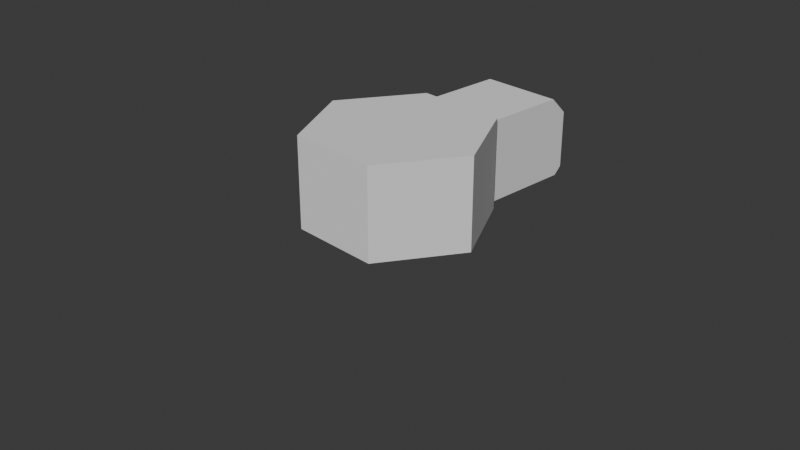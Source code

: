 # Source: drone.blend  (saved by Blender 4.3.34; exported with 4.5.12 LTS)
import bpy
from mathutils import Matrix  # noqa: F401  (used for matrix-valued properties, if any)

bpy.ops.wm.read_factory_settings(use_empty=True)
scene = bpy.context.scene
scene.name = 'Scene'

# ---- collections
col_collection = bpy.data.collections.new('Collection'); scene.collection.children.link(col_collection)

# ---- world
world_world = bpy.data.worlds.new('World'); scene.world = world_world
world_world.use_nodes = True; world_world.node_tree.nodes.clear()
_N = world_world.node_tree.nodes; _L = world_world.node_tree.links
n0 = _N.new('ShaderNodeOutputWorld'); n0.name = 'World Output'; n0.location = (300, 300)
n1 = _N.new('ShaderNodeBackground'); n1.name = 'Background'; n1.location = (10, 300)
n1.inputs[0].default_value = (0.05088, 0.05088, 0.05088, 1.0)
_L.new(n1.outputs[0], n0.inputs[0])
n0.is_active_output = True
world_world.color = (0.05088, 0.05088, 0.05088)
world_world.sun_shadow_jitter_overblur = 0.0

# ---- cameras
cam_camera = bpy.data.cameras.new('Camera')
cam_camera.clip_end = 100.0
cam_camera.ortho_scale = 7.314

# ---- meshes
me_circle = bpy.data.meshes.new('Circle')
me_circle.from_pydata([(0.0448, 0.9741, 0.05173), (-0.866, 0.5, 0.0), (-0.866, -0.5, 0.0), (0.0, -1.0, 0.0), (0.866, -0.5, 0.0), (0.8212, 0.5259, 0.05173), (-0.866, 0.5, 1.0), (0.0448, 0.9741, 0.9483), (-0.866, -0.5, 1.0), (0.0, -1.0, 1.0), (0.866, -0.5, 1.0), (0.8212, 0.5259, 0.9483), (0.0, 1.0, 0.0), (0.866, 0.5, 0.0), (0.0, 1.0, 1.0), (0.866, 0.5, 1.0), (0.5102, 1.78, 0.9483), (0.6052, 1.945, 0.7582), (1.382, 1.497, 0.7582), (1.287, 1.332, 0.9483), (0.6052, 1.945, 0.1345), (0.5638, 1.873, 0.05173), (1.34, 1.425, 0.05173), (1.382, 1.497, 0.1345), (1.382, 1.497, 0.6117), (0.6052, 1.945, 0.6117), (0.7578, 0.5625, 0.0), (0.7578, 0.5625, 1.0), (0.7242, 0.5819, 0.05173), (0.7242, 0.5819, 0.9483), (1.19, 1.388, 0.9483), (1.285, 1.553, 0.7582), (1.285, 1.553, 0.1345), (1.243, 1.481, 0.05173), (1.285, 1.553, 0.6117), (0.6901, 1.896, 0.7582), (0.6487, 1.824, 0.05173), (0.09472, 0.9453, 0.0), (0.09472, 0.9453, 1.0), (0.1297, 0.9251, 0.05173), (0.1297, 0.9251, 0.9483), (0.5951, 1.731, 0.9483), (0.6901, 1.896, 0.1345), (0.6901, 1.896, 0.6117), (0.3527, 1.311, 0.1345), (0.9471, 0.9681, 0.1345), (0.3527, 1.311, 0.6117), (0.9471, 0.9681, 0.6117), (1.02, 1.766, 0.5331), (0.6285, 1.089, 0.5331), (1.072, 1.736, 0.521), (0.6812, 1.058, 0.521), (1.117, 1.71, 0.4865), (0.7259, 1.032, 0.4865), (1.147, 1.692, 0.4348), (0.7558, 1.015, 0.4348), (1.157, 1.686, 0.3739), (0.7663, 1.009, 0.3739), (1.147, 1.692, 0.313), (0.7558, 1.015, 0.313), (1.117, 1.71, 0.2613), (0.7259, 1.032, 0.2613), (1.072, 1.736, 0.2268), (0.6812, 1.058, 0.2268), (1.02, 1.766, 0.2147), (0.6285, 1.089, 0.2147), (0.9668, 1.796, 0.2268), (0.5757, 1.119, 0.2268), (0.9221, 1.822, 0.2613), (0.531, 1.145, 0.2613), (0.8922, 1.84, 0.313), (0.5011, 1.162, 0.313), (0.8817, 1.846, 0.3739), (0.4906, 1.168, 0.3739), (0.8922, 1.84, 0.4348), (0.5011, 1.162, 0.4348), (0.9221, 1.822, 0.4865), (0.531, 1.145, 0.4865), (0.9668, 1.796, 0.521), (0.5757, 1.119, 0.521), (1.025, 1.775, 0.5735), (1.091, 1.737, 0.5583), (1.147, 1.704, 0.515), (1.185, 1.683, 0.4503), (1.198, 1.675, 0.3739), (1.185, 1.683, 0.2975), (1.147, 1.704, 0.2327), (1.091, 1.737, 0.1894), (1.025, 1.775, 0.1742), (0.9586, 1.813, 0.1894), (0.9025, 1.846, 0.2327), (0.8651, 1.867, 0.2975), (0.8519, 1.875, 0.3739), (0.8651, 1.867, 0.4503), (0.9025, 1.846, 0.515), (0.9586, 1.813, 0.5583), (1.062, 1.839, 0.4773), (1.096, 1.819, 0.4695), (1.125, 1.802, 0.447), (1.144, 1.791, 0.4135), (1.151, 1.787, 0.3739), (1.144, 1.791, 0.3343), (1.125, 1.802, 0.3007), (1.096, 1.819, 0.2783), (1.062, 1.839, 0.2704), (1.027, 1.858, 0.2783), (0.9982, 1.875, 0.3007), (0.9788, 1.886, 0.3343), (0.972, 1.89, 0.3739), (0.9788, 1.886, 0.4135), (0.9982, 1.875, 0.447), (1.027, 1.858, 0.4695), (1.062, 1.839, 0.5735), (1.128, 1.8, 0.5583), (1.184, 1.768, 0.515), (1.221, 1.746, 0.4503), (1.234, 1.739, 0.3739), (1.221, 1.746, 0.2975), (1.184, 1.768, 0.2327), (1.128, 1.8, 0.1894), (1.062, 1.839, 0.1742), (0.9954, 1.877, 0.1894), (0.9393, 1.909, 0.2327), (0.9018, 1.931, 0.2975), (0.8887, 1.939, 0.3739), (0.9018, 1.931, 0.4503), (0.9393, 1.909, 0.515), (0.9954, 1.877, 0.5583), (1.201, 2.08, 0.4354), (1.221, 2.068, 0.4307), (1.238, 2.058, 0.4174), (1.25, 2.051, 0.3974), (1.254, 2.049, 0.3739), (1.25, 2.051, 0.3503), (1.238, 2.058, 0.3304), (1.221, 2.068, 0.317), (1.201, 2.08, 0.3123), (1.18, 2.091, 0.317), (1.163, 2.101, 0.3304), (1.151, 2.108, 0.3503), (1.147, 2.11, 0.3739), (1.151, 2.108, 0.3974), (1.163, 2.101, 0.4174), (1.18, 2.091, 0.4307), (1.201, 2.08, 0.4773), (1.235, 2.06, 0.4695), (1.264, 2.043, 0.447), (1.283, 2.032, 0.4135), (1.29, 2.028, 0.3739), (1.283, 2.032, 0.3343), (1.264, 2.043, 0.3007), (1.235, 2.06, 0.2783), (1.201, 2.08, 0.2704), (1.166, 2.099, 0.2783), (1.137, 2.116, 0.3007), (1.118, 2.127, 0.3343), (1.111, 2.131, 0.3739), (1.118, 2.127, 0.4135), (1.137, 2.116, 0.447), (1.166, 2.099, 0.4695), (1.201, 2.08, 0.4354), (1.221, 2.068, 0.4307), (1.238, 2.058, 0.4174), (1.25, 2.051, 0.3974), (1.254, 2.049, 0.3739), (1.25, 2.051, 0.3503), (1.238, 2.058, 0.3304), (1.221, 2.068, 0.317), (1.201, 2.08, 0.3123), (1.18, 2.091, 0.317), (1.163, 2.101, 0.3304), (1.151, 2.108, 0.3503), (1.147, 2.11, 0.3739), (1.151, 2.108, 0.3974), (1.163, 2.101, 0.4174), (1.18, 2.091, 0.4307), (1.201, 2.08, 0.4354), (1.221, 2.068, 0.4307), (1.238, 2.058, 0.4174), (1.25, 2.051, 0.3974), (1.254, 2.049, 0.3739), (1.25, 2.051, 0.3503), (1.238, 2.058, 0.3304), (1.221, 2.068, 0.317), (1.201, 2.08, 0.3123), (1.18, 2.091, 0.317), (1.163, 2.101, 0.3304), (1.151, 2.108, 0.3503), (1.147, 2.11, 0.3739), (1.151, 2.108, 0.3974), (1.163, 2.101, 0.4174), (1.18, 2.091, 0.4307), (1.201, 2.08, 0.4354), (1.221, 2.068, 0.4307), (1.238, 2.058, 0.4174), (1.25, 2.051, 0.3974), (1.254, 2.049, 0.3739), (1.25, 2.051, 0.3503), (1.238, 2.058, 0.3304), (1.221, 2.068, 0.317), (1.201, 2.08, 0.3123), (1.18, 2.091, 0.317), (1.163, 2.101, 0.3304), (1.151, 2.108, 0.3503), (1.147, 2.11, 0.3739), (1.151, 2.108, 0.3974), (1.163, 2.101, 0.4174), (1.18, 2.091, 0.4307), (1.062, 1.839, 0.4354), (1.082, 1.827, 0.4307), (1.099, 1.817, 0.4174), (1.111, 1.81, 0.3974), (1.115, 1.808, 0.3739), (1.111, 1.81, 0.3503), (1.099, 1.817, 0.3304), (1.082, 1.827, 0.317), (1.062, 1.839, 0.3123), (1.041, 1.85, 0.317), (1.024, 1.86, 0.3304), (1.012, 1.867, 0.3503), (1.008, 1.869, 0.3739), (1.012, 1.867, 0.3974), (1.024, 1.86, 0.4174), (1.041, 1.85, 0.4307)], [], [(1, 12, 37, 26, 13, 4, 3, 2), (6, 8, 9, 10, 15, 27, 38, 14), (0, 7, 16, 17, 25, 20, 21), (3, 4, 10, 9), (1, 2, 8, 6), (4, 13, 15, 10), (2, 3, 9, 8), (12, 1, 6, 14), (28, 5, 13, 26), (40, 7, 14, 38), (7, 0, 12, 14), (5, 11, 15, 13), (11, 5, 22, 23, 24, 18, 19), (39, 0, 21, 36), (30, 19, 18, 31), (29, 11, 19, 30), (32, 23, 22, 33), (43, 25, 17, 35), (42, 20, 25, 43), (23, 32, 34, 24), (24, 34, 31, 18), (42, 32, 33, 36), (40, 29, 30, 41), (41, 30, 31, 35), (5, 28, 33, 22), (11, 29, 27, 15), (39, 28, 26, 37), (0, 39, 37, 12), (16, 41, 35, 17), (7, 40, 41, 16), (20, 42, 36, 21), (43, 34, 47, 46), (34, 43, 35, 31), (28, 39, 36, 33), (29, 40, 38, 27), (45, 44, 46, 47), (42, 43, 46, 44), (32, 42, 44, 45), (34, 32, 45, 47), (48, 49, 51, 50), (50, 51, 53, 52), (52, 53, 55, 54), (54, 55, 57, 56), (56, 57, 59, 58), (58, 59, 61, 60), (60, 61, 63, 62), (62, 63, 65, 64), (64, 65, 67, 66), (66, 67, 69, 68), (68, 69, 71, 70), (70, 71, 73, 72), (72, 73, 75, 74), (74, 75, 77, 76), (51, 49, 79, 77, 75, 73, 71, 69, 67, 65, 63, 61, 59, 57, 55, 53), (76, 77, 79, 78), (78, 79, 49, 48), (56, 58, 85, 84), (84, 85, 117, 116), (66, 68, 90, 89), (76, 78, 95, 94), (52, 54, 83, 82), (62, 64, 88, 87), (48, 50, 81, 80), (72, 74, 93, 92), (58, 60, 86, 85), (68, 70, 91, 90), (78, 48, 80, 95), (54, 56, 84, 83), (64, 66, 89, 88), (74, 76, 94, 93), (50, 52, 82, 81), (60, 62, 87, 86), (70, 72, 92, 91), (108, 109, 157, 156), (92, 93, 125, 124), (85, 86, 118, 117), (93, 94, 126, 125), (86, 87, 119, 118), (94, 95, 127, 126), (87, 88, 120, 119), (80, 81, 113, 112), (95, 80, 112, 127), (88, 89, 121, 120), (81, 82, 114, 113), (89, 90, 122, 121), (82, 83, 115, 114), (90, 91, 123, 122), (83, 84, 116, 115), (91, 92, 124, 123), (97, 96, 112, 113), (98, 97, 113, 114), (99, 98, 114, 115), (100, 99, 115, 116), (101, 100, 116, 117), (102, 101, 117, 118), (103, 102, 118, 119), (104, 103, 119, 120), (105, 104, 120, 121), (106, 105, 121, 122), (107, 106, 122, 123), (108, 107, 123, 124), (109, 108, 124, 125), (110, 109, 125, 126), (111, 110, 126, 127), (96, 111, 127, 112), (138, 139, 171, 170), (101, 102, 150, 149), (109, 110, 158, 157), (102, 103, 151, 150), (110, 111, 159, 158), (103, 104, 152, 151), (96, 97, 145, 144), (111, 96, 144, 159), (104, 105, 153, 152), (97, 98, 146, 145), (105, 106, 154, 153), (98, 99, 147, 146), (106, 107, 155, 154), (99, 100, 148, 147), (107, 108, 156, 155), (100, 101, 149, 148), (129, 128, 144, 145), (130, 129, 145, 146), (131, 130, 146, 147), (132, 131, 147, 148), (133, 132, 148, 149), (134, 133, 149, 150), (135, 134, 150, 151), (136, 135, 151, 152), (137, 136, 152, 153), (138, 137, 153, 154), (139, 138, 154, 155), (140, 139, 155, 156), (141, 140, 156, 157), (142, 141, 157, 158), (143, 142, 158, 159), (128, 143, 159, 144), (172, 173, 189, 188), (131, 132, 164, 163), (139, 140, 172, 171), (132, 133, 165, 164), (140, 141, 173, 172), (133, 134, 166, 165), (141, 142, 174, 173), (134, 135, 167, 166), (142, 143, 175, 174), (135, 136, 168, 167), (128, 129, 161, 160), (143, 128, 160, 175), (136, 137, 169, 168), (129, 130, 162, 161), (137, 138, 170, 169), (130, 131, 163, 162), (178, 179, 195, 194), (165, 166, 182, 181), (173, 174, 190, 189), (166, 167, 183, 182), (174, 175, 191, 190), (167, 168, 184, 183), (160, 161, 177, 176), (175, 160, 176, 191), (168, 169, 185, 184), (161, 162, 178, 177), (169, 170, 186, 185), (162, 163, 179, 178), (170, 171, 187, 186), (163, 164, 180, 179), (171, 172, 188, 187), (164, 165, 181, 180), (199, 200, 216, 215), (186, 187, 203, 202), (179, 180, 196, 195), (187, 188, 204, 203), (180, 181, 197, 196), (188, 189, 205, 204), (181, 182, 198, 197), (189, 190, 206, 205), (182, 183, 199, 198), (190, 191, 207, 206), (183, 184, 200, 199), (176, 177, 193, 192), (191, 176, 192, 207), (184, 185, 201, 200), (177, 178, 194, 193), (185, 186, 202, 201), (208, 209, 210, 211, 212, 213, 214, 215, 216, 217, 218, 219, 220, 221, 222, 223), (192, 193, 209, 208), (207, 192, 208, 223), (200, 201, 217, 216), (193, 194, 210, 209), (201, 202, 218, 217), (194, 195, 211, 210), (202, 203, 219, 218), (195, 196, 212, 211), (203, 204, 220, 219), (196, 197, 213, 212), (204, 205, 221, 220), (197, 198, 214, 213), (205, 206, 222, 221), (198, 199, 215, 214), (206, 207, 223, 222)])
_uv = me_circle.uv_layers.new(name='UVMap')
_uv.uv.foreach_set('vector', [0.0, 0.0, 0.0, 0.0, 0.0, 0.0, 0.0, 0.0, 0.0, 0.0, 0.0, 0.0, 0.0, 0.0, 0.0, 0.0, 0.0, 0.0, 0.0, 0.0, 0.0, 0.0, 0.0, 0.0, 0.0, 0.0, 0.0, 0.0, 0.0, 0.0, 0.0, 0.0, 0.0, 0.0, 0.0, 0.0, 0.0, 0.0, 0.0, 0.0, 0.0, 0.0, 0.0, 0.0, 0.0, 0.0, 0.0, 0.0, 0.0, 0.0, 0.0, 0.0, 0.0, 0.0, 0.0, 0.0, 0.0, 0.0, 0.0, 0.0, 0.0, 0.0, 0.0, 0.0, 0.0, 0.0, 0.0, 0.0, 0.0, 0.0, 0.0, 0.0, 0.0, 0.0, 0.0, 0.0, 0.0, 0.0, 0.0, 0.0, 0.0, 0.0, 0.0, 0.0, 0.0, 0.0, 0.0, 0.0, 0.0, 0.0, 0.0, 0.0, 0.0, 0.0, 0.0, 0.0, 0.0, 0.0, 0.0, 0.0, 0.0, 0.0, 0.0, 0.0, 0.0, 0.0, 0.0, 0.0, 0.0, 0.0, 0.0, 0.0, 0.0, 0.0, 0.0, 0.0, 0.0, 0.0, 0.0, 0.0, 0.0, 0.0, 0.0, 0.0, 0.0, 0.0, 0.0, 0.0, 0.0, 0.0, 0.0, 0.0, 0.0, 0.0, 0.0, 0.0, 0.0, 0.0, 0.0, 0.0, 0.0, 0.0, 0.0, 0.0, 0.0, 0.0, 0.0, 0.0, 0.0, 0.0, 0.0, 0.0, 0.0, 0.0, 0.0, 0.0, 0.0, 0.0, 0.0, 0.0, 0.0, 0.0, 0.0, 0.0, 0.0, 0.0, 0.0, 0.0, 0.0, 0.0, 0.0, 0.0, 0.0, 0.0, 0.0, 0.0, 0.0, 0.0, 0.0, 0.0, 0.0, 0.0, 0.0, 0.0, 0.0, 0.0, 0.0, 0.0, 0.0, 0.0, 0.0, 0.0, 0.0, 0.0, 0.0, 0.0, 0.0, 0.0, 0.0, 0.0, 0.0, 0.0, 0.0, 0.0, 0.0, 0.0, 0.0, 0.0, 0.0, 0.0, 0.0, 0.0, 0.0, 0.0, 0.0, 0.0, 0.0, 0.0, 0.0, 0.0, 0.0, 0.0, 0.0, 0.0, 0.0, 0.0, 0.0, 0.0, 0.0, 0.0, 0.0, 0.0, 0.0, 0.0, 0.0, 0.0, 0.0, 0.0, 0.0, 0.0, 0.0, 0.0, 0.0, 0.0, 0.0, 0.0, 0.0, 0.0, 0.0, 0.0, 0.0, 0.0, 0.0, 0.0, 0.0, 0.0, 0.0, 0.0, 0.0, 0.0, 0.0, 0.0, 0.0, 0.0, 0.0, 0.0, 0.0, 0.0, 0.0, 0.0, 0.0, 0.0, 0.0, 0.0, 0.0, 0.0, 0.0, 0.0, 0.0, 0.0, 0.0, 0.0, 0.0, 0.0, 0.0, 0.0, 0.0, 0.0, 0.0, 0.0, 0.0, 0.0, 0.0, 0.0, 0.0, 0.0, 0.0, 0.0, 0.0, 0.0, 0.0, 0.0, 0.0, 0.0, 0.0, 0.0, 0.0, 0.0, 0.0, 0.0, 0.0, 0.0, 0.0, 0.0, 0.0, 0.0, 0.0, 0.0, 0.0, 0.0, 0.0, 0.0, 0.0, 0.0, 0.0, 0.0, 0.0, 0.0, 0.0, 0.0, 0.0, 0.0, 0.0, 0.0, 0.0, 0.0, 0.0, 0.0, 0.0, 0.0, 1.0, 0.5, 1.0, 1.0, 0.9375, 1.0, 0.9375, 0.5, 0.9375, 0.5, 0.9375, 1.0, 0.875, 1.0, 0.875, 0.5, 0.875, 0.5, 0.875, 1.0, 0.8125, 1.0, 0.8125, 0.5, 0.8125, 0.5, 0.8125, 1.0, 0.75, 1.0, 0.75, 0.5, 0.75, 0.5, 0.75, 1.0, 0.6875, 1.0, 0.6875, 0.5, 0.6875, 0.5, 0.6875, 1.0, 0.625, 1.0, 0.625, 0.5, 0.625, 0.5, 0.625, 1.0, 0.5625, 1.0, 0.5625, 0.5, 0.5625, 0.5, 0.5625, 1.0, 0.5, 1.0, 0.5, 0.5, 0.5, 0.5, 0.5, 1.0, 0.4375, 1.0, 0.4375, 0.5, 0.4375, 0.5, 0.4375, 1.0, 0.375, 1.0, 0.375, 0.5, 0.375, 0.5, 0.375, 1.0, 0.3125, 1.0, 0.3125, 0.5, 0.3125, 0.5, 0.3125, 1.0, 0.25, 1.0, 0.25, 0.5, 0.25, 0.5, 0.25, 1.0, 0.1875, 1.0, 0.1875, 0.5, 0.1875, 0.5, 0.1875, 1.0, 0.125, 1.0, 0.125, 0.5, 0.3418, 0.4717, 0.25, 0.49, 0.1582, 0.4717, 0.08029, 0.4197, 0.02827, 0.3418, 0.01, 0.25, 0.02827, 0.1582, 0.08029, 0.08029, 0.1582, 0.02827, 0.25, 0.01, 0.3418, 0.02827, 0.4197, 0.08029, 0.4717, 0.1582, 0.49, 0.25, 0.4717, 0.3418, 0.4197, 0.4197, 0.125, 0.5, 0.125, 1.0, 0.0625, 1.0, 0.0625, 0.5, 0.0625, 0.5, 0.0625, 1.0, 0.0, 1.0, 0.0, 0.5, 0.75, 0.5, 0.6875, 0.5, 0.6875, 0.5, 0.75, 0.5, 0.75, 0.5, 0.6875, 0.5, 0.6875, 0.5, 0.75, 0.5, 0.4375, 0.5, 0.375, 0.5, 0.375, 0.5, 0.4375, 0.5, 0.125, 0.5, 0.0625, 0.5, 0.0625, 0.5, 0.125, 0.5, 0.875, 0.5, 0.8125, 0.5, 0.8125, 0.5, 0.875, 0.5, 0.5625, 0.5, 0.5, 0.5, 0.5, 0.5, 0.5625, 0.5, 1.0, 0.5, 0.9375, 0.5, 0.9375, 0.5, 1.0, 0.5, 0.25, 0.5, 0.1875, 0.5, 0.1875, 0.5, 0.25, 0.5, 0.6875, 0.5, 0.625, 0.5, 0.625, 0.5, 0.6875, 0.5, 0.375, 0.5, 0.3125, 0.5, 0.3125, 0.5, 0.375, 0.5, 0.0625, 0.5, 0.0, 0.5, 0.0, 0.5, 0.0625, 0.5, 0.8125, 0.5, 0.75, 0.5, 0.75, 0.5, 0.8125, 0.5, 0.5, 0.5, 0.4375, 0.5, 0.4375, 0.5, 0.5, 0.5, 0.1875, 0.5, 0.125, 0.5, 0.125, 0.5, 0.1875, 0.5, 0.9375, 0.5, 0.875, 0.5, 0.875, 0.5, 0.9375, 0.5, 0.625, 0.5, 0.5625, 0.5, 0.5625, 0.5, 0.625, 0.5, 0.3125, 0.5, 0.25, 0.5, 0.25, 0.5, 0.3125, 0.5, 0.6256, 0.25, 0.6351, 0.2976, 0.6351, 0.2976, 0.6256, 0.25, 0.25, 0.5, 0.1875, 0.5, 0.1875, 0.5, 0.25, 0.5, 0.6875, 0.5, 0.625, 0.5, 0.625, 0.5, 0.6875, 0.5, 0.1875, 0.5, 0.125, 0.5, 0.125, 0.5, 0.1875, 0.5, 0.625, 0.5, 0.5625, 0.5, 0.5625, 0.5, 0.625, 0.5, 0.125, 0.5, 0.0625, 0.5, 0.0625, 0.5, 0.125, 0.5, 0.5625, 0.5, 0.5, 0.5, 0.5, 0.5, 0.5625, 0.5, 1.0, 0.5, 0.9375, 0.5, 0.9375, 0.5, 1.0, 0.5, 0.0625, 0.5, 0.0, 0.5, 0.0, 0.5, 0.0625, 0.5, 0.5, 0.5, 0.4375, 0.5, 0.4375, 0.5, 0.5, 0.5, 0.9375, 0.5, 0.875, 0.5, 0.875, 0.5, 0.9375, 0.5, 0.4375, 0.5, 0.375, 0.5, 0.375, 0.5, 0.4375, 0.5, 0.875, 0.5, 0.8125, 0.5, 0.8125, 0.5, 0.875, 0.5, 0.375, 0.5, 0.3125, 0.5, 0.3125, 0.5, 0.375, 0.5, 0.8125, 0.5, 0.75, 0.5, 0.75, 0.5, 0.8125, 0.5, 0.3125, 0.5, 0.25, 0.5, 0.25, 0.5, 0.3125, 0.5, 0.7976, 0.3649, 0.75, 0.3744, 0.75, 0.49, 0.8418, 0.4717, 0.8379, 0.3379, 0.7976, 0.3649, 0.8418, 0.4717, 0.9197, 0.4197, 0.8649, 0.2976, 0.8379, 0.3379, 0.9197, 0.4197, 0.9717, 0.3418, 0.8744, 0.25, 0.8649, 0.2976, 0.9717, 0.3418, 0.99, 0.25, 0.8649, 0.2024, 0.8744, 0.25, 0.99, 0.25, 0.9717, 0.1582, 0.8379, 0.1621, 0.8649, 0.2024, 0.9717, 0.1582, 0.9197, 0.08029, 0.7976, 0.1351, 0.8379, 0.1621, 0.9197, 0.08029, 0.8418, 0.02827, 0.75, 0.1256, 0.7976, 0.1351, 0.8418, 0.02827, 0.75, 0.01, 0.7024, 0.1351, 0.75, 0.1256, 0.75, 0.01, 0.6582, 0.02827, 0.6621, 0.1621, 0.7024, 0.1351, 0.6582, 0.02827, 0.5803, 0.08029, 0.6351, 0.2024, 0.6621, 0.1621, 0.5803, 0.08029, 0.5283, 0.1582, 0.6256, 0.25, 0.6351, 0.2024, 0.5283, 0.1582, 0.51, 0.25, 0.6351, 0.2976, 0.6256, 0.25, 0.51, 0.25, 0.5283, 0.3418, 0.6621, 0.3379, 0.6351, 0.2976, 0.5283, 0.3418, 0.5803, 0.4197, 0.7024, 0.3649, 0.6621, 0.3379, 0.5803, 0.4197, 0.6582, 0.4717, 0.75, 0.3744, 0.7024, 0.3649, 0.6582, 0.4717, 0.75, 0.49, 0.6977, 0.1977, 0.6817, 0.2217, 0.6817, 0.2217, 0.6977, 0.1977, 0.8649, 0.2024, 0.8379, 0.1621, 0.8379, 0.1621, 0.8649, 0.2024, 0.6351, 0.2976, 0.6621, 0.3379, 0.6621, 0.3379, 0.6351, 0.2976, 0.8379, 0.1621, 0.7976, 0.1351, 0.7976, 0.1351, 0.8379, 0.1621, 0.6621, 0.3379, 0.7024, 0.3649, 0.7024, 0.3649, 0.6621, 0.3379, 0.7976, 0.1351, 0.75, 0.1256, 0.75, 0.1256, 0.7976, 0.1351, 0.75, 0.3744, 0.7976, 0.3649, 0.7976, 0.3649, 0.75, 0.3744, 0.7024, 0.3649, 0.75, 0.3744, 0.75, 0.3744, 0.7024, 0.3649, 0.75, 0.1256, 0.7024, 0.1351, 0.7024, 0.1351, 0.75, 0.1256, 0.7976, 0.3649, 0.8379, 0.3379, 0.8379, 0.3379, 0.7976, 0.3649, 0.7024, 0.1351, 0.6621, 0.1621, 0.6621, 0.1621, 0.7024, 0.1351, 0.8379, 0.3379, 0.8649, 0.2976, 0.8649, 0.2976, 0.8379, 0.3379, 0.6621, 0.1621, 0.6351, 0.2024, 0.6351, 0.2024, 0.6621, 0.1621, 0.8649, 0.2976, 0.8744, 0.25, 0.8744, 0.25, 0.8649, 0.2976, 0.6351, 0.2024, 0.6256, 0.25, 0.6256, 0.25, 0.6351, 0.2024, 0.8744, 0.25, 0.8649, 0.2024, 0.8649, 0.2024, 0.8744, 0.25, 0.7783, 0.3183, 0.75, 0.324, 0.75, 0.3744, 0.7976, 0.3649, 0.8023, 0.3023, 0.7783, 0.3183, 0.7976, 0.3649, 0.8379, 0.3379, 0.8183, 0.2783, 0.8023, 0.3023, 0.8379, 0.3379, 0.8649, 0.2976, 0.824, 0.25, 0.8183, 0.2783, 0.8649, 0.2976, 0.8744, 0.25, 0.8183, 0.2217, 0.824, 0.25, 0.8744, 0.25, 0.8649, 0.2024, 0.8023, 0.1977, 0.8183, 0.2217, 0.8649, 0.2024, 0.8379, 0.1621, 0.7783, 0.1817, 0.8023, 0.1977, 0.8379, 0.1621, 0.7976, 0.1351, 0.75, 0.176, 0.7783, 0.1817, 0.7976, 0.1351, 0.75, 0.1256, 0.7217, 0.1817, 0.75, 0.176, 0.75, 0.1256, 0.7024, 0.1351, 0.6977, 0.1977, 0.7217, 0.1817, 0.7024, 0.1351, 0.6621, 0.1621, 0.6817, 0.2217, 0.6977, 0.1977, 0.6621, 0.1621, 0.6351, 0.2024, 0.676, 0.25, 0.6817, 0.2217, 0.6351, 0.2024, 0.6256, 0.25, 0.6817, 0.2783, 0.676, 0.25, 0.6256, 0.25, 0.6351, 0.2976, 0.6977, 0.3023, 0.6817, 0.2783, 0.6351, 0.2976, 0.6621, 0.3379, 0.7217, 0.3183, 0.6977, 0.3023, 0.6621, 0.3379, 0.7024, 0.3649, 0.75, 0.324, 0.7217, 0.3183, 0.7024, 0.3649, 0.75, 0.3744, 0.676, 0.25, 0.6817, 0.2783, 0.6817, 0.2783, 0.676, 0.25, 0.8183, 0.2783, 0.824, 0.25, 0.824, 0.25, 0.8183, 0.2783, 0.6817, 0.2217, 0.676, 0.25, 0.676, 0.25, 0.6817, 0.2217, 0.824, 0.25, 0.8183, 0.2217, 0.8183, 0.2217, 0.824, 0.25, 0.676, 0.25, 0.6817, 0.2783, 0.6817, 0.2783, 0.676, 0.25, 0.8183, 0.2217, 0.8023, 0.1977, 0.8023, 0.1977, 0.8183, 0.2217, 0.6817, 0.2783, 0.6977, 0.3023, 0.6977, 0.3023, 0.6817, 0.2783, 0.8023, 0.1977, 0.7783, 0.1817, 0.7783, 0.1817, 0.8023, 0.1977, 0.6977, 0.3023, 0.7217, 0.3183, 0.7217, 0.3183, 0.6977, 0.3023, 0.7783, 0.1817, 0.75, 0.176, 0.75, 0.176, 0.7783, 0.1817, 0.75, 0.324, 0.7783, 0.3183, 0.7783, 0.3183, 0.75, 0.324, 0.7217, 0.3183, 0.75, 0.324, 0.75, 0.324, 0.7217, 0.3183, 0.75, 0.176, 0.7217, 0.1817, 0.7217, 0.1817, 0.75, 0.176, 0.7783, 0.3183, 0.8023, 0.3023, 0.8023, 0.3023, 0.7783, 0.3183, 0.7217, 0.1817, 0.6977, 0.1977, 0.6977, 0.1977, 0.7217, 0.1817, 0.8023, 0.3023, 0.8183, 0.2783, 0.8183, 0.2783, 0.8023, 0.3023, 0.8023, 0.3023, 0.8183, 0.2783, 0.8183, 0.2783, 0.8023, 0.3023, 0.8183, 0.2217, 0.8023, 0.1977, 0.8023, 0.1977, 0.8183, 0.2217, 0.6817, 0.2783, 0.6977, 0.3023, 0.6977, 0.3023, 0.6817, 0.2783, 0.8023, 0.1977, 0.7783, 0.1817, 0.7783, 0.1817, 0.8023, 0.1977, 0.6977, 0.3023, 0.7217, 0.3183, 0.7217, 0.3183, 0.6977, 0.3023, 0.7783, 0.1817, 0.75, 0.176, 0.75, 0.176, 0.7783, 0.1817, 0.75, 0.324, 0.7783, 0.3183, 0.7783, 0.3183, 0.75, 0.324, 0.7217, 0.3183, 0.75, 0.324, 0.75, 0.324, 0.7217, 0.3183, 0.75, 0.176, 0.7217, 0.1817, 0.7217, 0.1817, 0.75, 0.176, 0.7783, 0.3183, 0.8023, 0.3023, 0.8023, 0.3023, 0.7783, 0.3183, 0.7217, 0.1817, 0.6977, 0.1977, 0.6977, 0.1977, 0.7217, 0.1817, 0.8023, 0.3023, 0.8183, 0.2783, 0.8183, 0.2783, 0.8023, 0.3023, 0.6977, 0.1977, 0.6817, 0.2217, 0.6817, 0.2217, 0.6977, 0.1977, 0.8183, 0.2783, 0.824, 0.25, 0.824, 0.25, 0.8183, 0.2783, 0.6817, 0.2217, 0.676, 0.25, 0.676, 0.25, 0.6817, 0.2217, 0.824, 0.25, 0.8183, 0.2217, 0.8183, 0.2217, 0.824, 0.25, 0.7783, 0.1817, 0.75, 0.176, 0.75, 0.176, 0.7783, 0.1817, 0.6977, 0.1977, 0.6817, 0.2217, 0.6817, 0.2217, 0.6977, 0.1977, 0.8183, 0.2783, 0.824, 0.25, 0.824, 0.25, 0.8183, 0.2783, 0.6817, 0.2217, 0.676, 0.25, 0.676, 0.25, 0.6817, 0.2217, 0.824, 0.25, 0.8183, 0.2217, 0.8183, 0.2217, 0.824, 0.25, 0.676, 0.25, 0.6817, 0.2783, 0.6817, 0.2783, 0.676, 0.25, 0.8183, 0.2217, 0.8023, 0.1977, 0.8023, 0.1977, 0.8183, 0.2217, 0.6817, 0.2783, 0.6977, 0.3023, 0.6977, 0.3023, 0.6817, 0.2783, 0.8023, 0.1977, 0.7783, 0.1817, 0.7783, 0.1817, 0.8023, 0.1977, 0.6977, 0.3023, 0.7217, 0.3183, 0.7217, 0.3183, 0.6977, 0.3023, 0.7783, 0.1817, 0.75, 0.176, 0.75, 0.176, 0.7783, 0.1817, 0.75, 0.324, 0.7783, 0.3183, 0.7783, 0.3183, 0.75, 0.324, 0.7217, 0.3183, 0.75, 0.324, 0.75, 0.324, 0.7217, 0.3183, 0.75, 0.176, 0.7217, 0.1817, 0.7217, 0.1817, 0.75, 0.176, 0.7783, 0.3183, 0.8023, 0.3023, 0.8023, 0.3023, 0.7783, 0.3183, 0.7217, 0.1817, 0.6977, 0.1977, 0.6977, 0.1977, 0.7217, 0.1817, 0.75, 0.324, 0.7783, 0.3183, 0.8023, 0.3023, 0.8183, 0.2783, 0.824, 0.25, 0.8183, 0.2217, 0.8023, 0.1977, 0.7783, 0.1817, 0.75, 0.176, 0.7217, 0.1817, 0.6977, 0.1977, 0.6817, 0.2217, 0.676, 0.25, 0.6817, 0.2783, 0.6977, 0.3023, 0.7217, 0.3183, 0.75, 0.324, 0.7783, 0.3183, 0.7783, 0.3183, 0.75, 0.324, 0.7217, 0.3183, 0.75, 0.324, 0.75, 0.324, 0.7217, 0.3183, 0.75, 0.176, 0.7217, 0.1817, 0.7217, 0.1817, 0.75, 0.176, 0.7783, 0.3183, 0.8023, 0.3023, 0.8023, 0.3023, 0.7783, 0.3183, 0.7217, 0.1817, 0.6977, 0.1977, 0.6977, 0.1977, 0.7217, 0.1817, 0.8023, 0.3023, 0.8183, 0.2783, 0.8183, 0.2783, 0.8023, 0.3023, 0.6977, 0.1977, 0.6817, 0.2217, 0.6817, 0.2217, 0.6977, 0.1977, 0.8183, 0.2783, 0.824, 0.25, 0.824, 0.25, 0.8183, 0.2783, 0.6817, 0.2217, 0.676, 0.25, 0.676, 0.25, 0.6817, 0.2217, 0.824, 0.25, 0.8183, 0.2217, 0.8183, 0.2217, 0.824, 0.25, 0.676, 0.25, 0.6817, 0.2783, 0.6817, 0.2783, 0.676, 0.25, 0.8183, 0.2217, 0.8023, 0.1977, 0.8023, 0.1977, 0.8183, 0.2217, 0.6817, 0.2783, 0.6977, 0.3023, 0.6977, 0.3023, 0.6817, 0.2783, 0.8023, 0.1977, 0.7783, 0.1817, 0.7783, 0.1817, 0.8023, 0.1977, 0.6977, 0.3023, 0.7217, 0.3183, 0.7217, 0.3183, 0.6977, 0.3023])
me_circle.update()

# ---- objects
ob_camera = bpy.data.objects.new('Camera', cam_camera)
ob_circle = bpy.data.objects.new('Circle', me_circle)

# ---- transforms, parenting, visibility, modifiers, constraints
ob_camera.location = (7.359, -6.926, 4.958)
ob_camera.rotation_euler = (1.109, 0.0, 0.8149)
ob_camera.lock_rotations_4d = False
ob_camera.empty_display_type = 'ARROWS'
ob_camera.color = (0.0, 0.0, 0.0, 0.0)
ob_camera.display_type = 'WIRE'
ob_camera.lineart.crease_threshold = 0.0
ob_circle.location = (0.0, 0.0, 0.0)
ob_circle.rotation_euler = (0.0, 0.0, 0.5236)

# ---- collection membership
col_collection.objects.link(ob_camera)
col_collection.objects.link(ob_circle)

# ---- scene / render settings (as saved in the file)
scene.camera = ob_camera
scene.frame_start = 1; scene.frame_end = 250; scene.frame_set(1)
scene.render.engine = 'BLENDER_EEVEE_NEXT'
bpy.context.view_layer.update()

# ---- added for rendering (the .blend has no usable light): sun
light_auto_sun = bpy.data.lights.new('AutoSun', 'SUN')
light_auto_sun.energy = 3.0
light_auto_sun.angle = 0.0523599
ob_auto_sun = bpy.data.objects.new('AutoSun', light_auto_sun)
scene.collection.objects.link(ob_auto_sun)
ob_auto_sun.rotation_euler = (0.872665, 0.174533, 0.523599)
bpy.context.view_layer.update()
